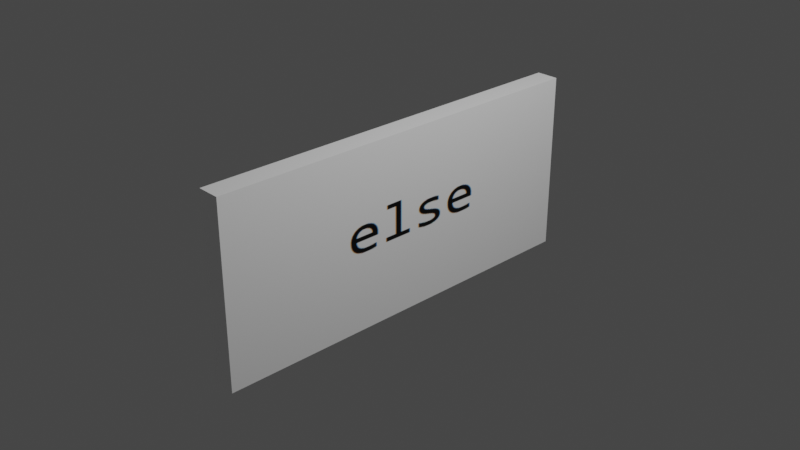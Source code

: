 # Source: keycard1.blend  (saved by Blender 3.2.14; exported with 4.5.12 LTS)
import bpy
from mathutils import Matrix  # noqa: F401  (used for matrix-valued properties, if any)

bpy.ops.wm.read_factory_settings(use_empty=True)
scene = bpy.context.scene
scene.name = 'Scene'

# ---- collections
col_collection = bpy.data.collections.new('Collection'); scene.collection.children.link(col_collection)

# ---- images (referenced by path relative to the original .blend; pixels are not part of the script)
import os
ASSET_DIR = os.environ.get("B2B_ASSET_DIR", "")  # directory of the original .blend (textures are referenced by path, not embedded)
HERE = os.path.dirname(os.path.abspath(__file__))  # packed textures are extracted next to this script under _unpacked/

def load_image(name, relpath, width, height, colorspace="sRGB"):
    """Load a texture the original file referenced (path relative to the .blend, or extracted next to this script)."""
    p = next((c for c in (os.path.join(HERE, relpath), os.path.join(ASSET_DIR, relpath)) if relpath and os.path.exists(c)), "")
    if p:
        img = bpy.data.images.load(p, check_existing=True)
        img.name = name
    else:  # same state as the original file: an image datablock whose file is absent (Cycles renders it pink)
        img = bpy.data.images.new(name, width, height)
        img.source = "FILE"
        img.filepath = "//" + (relpath or name)
    img.colorspace_settings.name = colorspace
    return img
img_keycards_png = load_image('keycards.png', '_unpacked/keycards.25df4ef4.png', 2489, 1559, 'sRGB')

# ---- materials (node trees are filled in below, after node groups)
mat_keycardno1 = bpy.data.materials.new('keycardNo1')
mat_keycardno1.alpha_threshold = 0.0
mat_keycardno1.use_transparent_shadow = False
mat_keycardno1.line_color = (0.0, 0.0, 0.0, 1.0)

# ---- material node trees
mat_keycardno1.use_nodes = True; mat_keycardno1.node_tree.nodes.clear()
_N = mat_keycardno1.node_tree.nodes; _L = mat_keycardno1.node_tree.links
n0 = _N.new('ShaderNodeOutputMaterial'); n0.name = 'Material Output'; n0.location = (300, 300)
n1 = _N.new('ShaderNodeBsdfPrincipled'); n1.name = 'Principled BSDF'; n1.location = (10, 300)
n1.distribution = 'GGX'
n1.subsurface_method = 'RANDOM_WALK_SKIN'
n1.inputs[2].default_value = 0.4
n1.inputs[3].default_value = 1.45
n1.inputs[27].default_value = (0.0, 0.0, 0.0, 1.0)
n1.inputs[28].default_value = 1.0
n2 = _N.new('ShaderNodeTexImage'); n2.name = 'Image Texture'; n2.location = (-280, 260)
n2.image = img_keycards_png
_L.new(n1.outputs[0], n0.inputs[0])
_L.new(n2.outputs[0], n1.inputs[0])
n0.is_active_output = True

# ---- world
world_world = bpy.data.worlds.new('World'); scene.world = world_world
world_world.use_nodes = True; world_world.node_tree.nodes.clear()
_N = world_world.node_tree.nodes; _L = world_world.node_tree.links
n0 = _N.new('ShaderNodeOutputWorld'); n0.name = 'World Output'; n0.location = (300, 300)
n1 = _N.new('ShaderNodeBackground'); n1.name = 'Background'; n1.location = (10, 300)
n1.inputs[0].default_value = (0.05088, 0.05088, 0.05088, 1.0)
_L.new(n1.outputs[0], n0.inputs[0])
n0.is_active_output = True
world_world.color = (0.05088, 0.05088, 0.05088)
world_world.use_sun_shadow = False
world_world.sun_shadow_jitter_overblur = 0.0

# ---- cameras
cam_camera = bpy.data.cameras.new('Camera')
cam_camera.clip_end = 100.0
cam_camera.ortho_scale = 7.314

# ---- lights
light_light = bpy.data.lights.new('Light', 'POINT')
light_light.transmission_factor = 0.0
light_light.energy = 1000.0
light_light.shadow_soft_size = 0.1
light_light.shadow_maximum_resolution = 0.006
light_light.use_absolute_resolution = True

# ---- meshes
me_cube = bpy.data.meshes.new('Cube')
me_cube.from_pydata([(1.0, 1.0, 1.0), (1.0, 1.0, -1.0), (1.0, -1.0, 1.0), (1.0, -1.0, -1.0), (-1.0, 1.0, 1.0), (-1.0, 1.0, -1.0), (-1.0, -1.0, 1.0), (-1.0, -1.0, -1.0)], [], [(0, 4, 6, 2), (3, 2, 6, 7), (7, 6, 4, 5), (5, 1, 3, 7), (1, 0, 2, 3), (5, 4, 0, 1)])
_uv = me_cube.uv_layers.new(name='UVMap')
_uv.uv.foreach_set('vector', [0.625, 0.5, 0.875, 0.5, 0.875, 0.75, 0.625, 0.75, 0.375, 0.75, 0.625, 0.75, 0.625, 1.0, 0.375, 1.0, 0.375, 0.0, 0.625, 0.0, 0.625, 0.25, 0.375, 0.25, 0.125, 0.5, 0.375, 0.5, 0.375, 0.75, 0.125, 0.75, 0.2118, 0.8735, 0.2118, 1.016, 0.06972, 1.016, 0.06972, 0.8735, 0.375, 0.25, 0.625, 0.25, 0.625, 0.5, 0.375, 0.5])
me_cube.materials.append(mat_keycardno1)
me_cube.materials.append(None)
me_cube.use_mirror_vertex_groups = False
me_cube.update()

# ---- objects
ob_cube = bpy.data.objects.new('Cube', me_cube)
ob_light = bpy.data.objects.new('Light', light_light)
ob_camera = bpy.data.objects.new('Camera', cam_camera)

# ---- transforms, parenting, visibility, modifiers, constraints
ob_cube.location = (0.0, 0.0, 0.0)
ob_cube.scale = (0.1244, 2.233, 1.0)
ob_cube.lock_rotations_4d = False
ob_cube.empty_display_type = 'ARROWS'
ob_cube.lineart.crease_threshold = 0.0
ob_light.location = (4.076, 1.005, 5.904)
ob_light.rotation_euler = (0.6503, 0.05522, 1.866)
ob_light.lock_rotations_4d = False
ob_light.empty_display_type = 'ARROWS'
ob_light.color = (0.0, 0.0, 0.0, 0.0)
ob_light.lineart.crease_threshold = 0.0
ob_camera.location = (7.359, -6.926, 4.958)
ob_camera.rotation_euler = (1.109, 0.0, 0.8149)
ob_camera.lock_rotations_4d = False
ob_camera.empty_display_type = 'ARROWS'
ob_camera.color = (0.0, 0.0, 0.0, 0.0)
ob_camera.display_type = 'WIRE'
ob_camera.lineart.crease_threshold = 0.0

# ---- collection membership
col_collection.objects.link(ob_cube)
col_collection.objects.link(ob_light)
col_collection.objects.link(ob_camera)

# ---- scene / render settings (as saved in the file)
scene.camera = ob_camera
scene.frame_start = 1; scene.frame_end = 250; scene.frame_set(1)
scene.render.engine = 'BLENDER_EEVEE_NEXT'
scene.cycles.sampling_pattern = 'TABULATED_SOBOL'
scene.cycles.use_light_tree = False
scene.view_settings.view_transform = 'Filmic'
bpy.context.view_layer.update()
